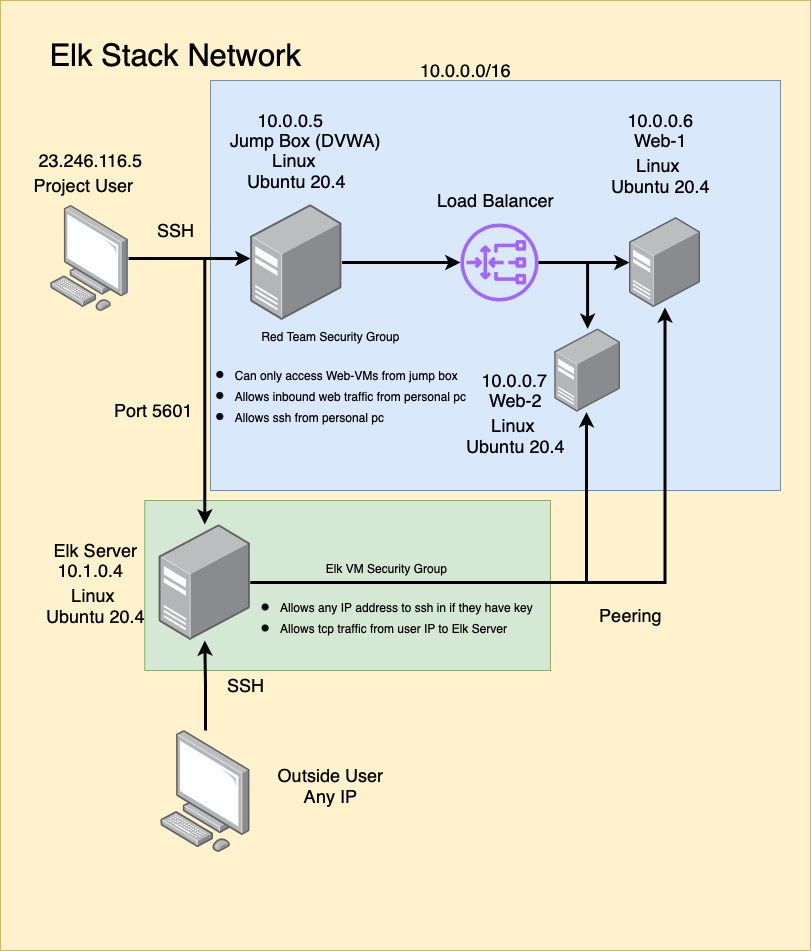

The diagram above was exported from draw.io. Its source (the exported page's mxGraphModel, read from the mxfile embedded in the PNG):
<mxGraphModel dx="1186" dy="823" grid="1" gridSize="10" guides="1" tooltips="1" connect="1" arrows="1" fold="1" page="1" pageScale="1" pageWidth="850" pageHeight="1100" math="0" shadow="0">
  <root>
    <mxCell id="0" />
    <mxCell id="1" parent="0" />
    <mxCell id="eNReTzhDExPzdMY4DDM1-36" value="" style="rounded=0;whiteSpace=wrap;html=1;fontSize=18;fillColor=#fff2cc;strokeColor=#d6b656;" parent="1" vertex="1">
      <mxGeometry x="10" y="90" width="810" height="950" as="geometry" />
    </mxCell>
    <mxCell id="ukNTNDcjLcgYDm6QPzHX-18" value="" style="rounded=0;whiteSpace=wrap;html=1;fontSize=18;fillColor=#d5e8d4;strokeColor=#82b366;" vertex="1" parent="1">
      <mxGeometry x="154.25" y="590" width="405.75" height="170" as="geometry" />
    </mxCell>
    <mxCell id="eNReTzhDExPzdMY4DDM1-25" value="" style="rounded=0;whiteSpace=wrap;html=1;fontSize=18;fillColor=#dae8fc;strokeColor=#6c8ebf;" parent="1" vertex="1">
      <mxGeometry x="220" y="170" width="570" height="410" as="geometry" />
    </mxCell>
    <mxCell id="eNReTzhDExPzdMY4DDM1-9" style="edgeStyle=orthogonalEdgeStyle;rounded=0;orthogonalLoop=1;jettySize=auto;html=1;entryX=0;entryY=0.466;entryDx=0;entryDy=0;entryPerimeter=0;strokeWidth=3;" parent="1" source="eNReTzhDExPzdMY4DDM1-1" target="eNReTzhDExPzdMY4DDM1-4" edge="1">
      <mxGeometry relative="1" as="geometry" />
    </mxCell>
    <mxCell id="eNReTzhDExPzdMY4DDM1-22" style="edgeStyle=orthogonalEdgeStyle;rounded=0;orthogonalLoop=1;jettySize=auto;html=1;fontSize=18;strokeWidth=3;" parent="1" source="eNReTzhDExPzdMY4DDM1-1" target="eNReTzhDExPzdMY4DDM1-20" edge="1">
      <mxGeometry relative="1" as="geometry" />
    </mxCell>
    <object label="" id="eNReTzhDExPzdMY4DDM1-1">
      <mxCell style="points=[];aspect=fixed;html=1;align=center;shadow=0;dashed=0;image;image=img/lib/allied_telesis/computer_and_terminals/Personal_Computer.svg;" parent="1" vertex="1">
        <mxGeometry x="60" y="295" width="78.21" height="106" as="geometry" />
      </mxCell>
    </object>
    <mxCell id="eNReTzhDExPzdMY4DDM1-2" value="&lt;font style=&quot;font-size: 18px&quot;&gt;Project User&lt;/font&gt;" style="text;html=1;align=center;verticalAlign=middle;resizable=0;points=[];autosize=1;strokeColor=none;fillColor=none;" parent="1" vertex="1">
      <mxGeometry x="38.49000000000001" y="265" width="110" height="20" as="geometry" />
    </mxCell>
    <mxCell id="eNReTzhDExPzdMY4DDM1-15" style="edgeStyle=orthogonalEdgeStyle;rounded=0;orthogonalLoop=1;jettySize=auto;html=1;fontSize=18;strokeWidth=3;" parent="1" source="eNReTzhDExPzdMY4DDM1-3" target="eNReTzhDExPzdMY4DDM1-14" edge="1">
      <mxGeometry relative="1" as="geometry" />
    </mxCell>
    <mxCell id="eNReTzhDExPzdMY4DDM1-34" style="edgeStyle=orthogonalEdgeStyle;rounded=0;orthogonalLoop=1;jettySize=auto;html=1;fontSize=18;strokeWidth=3;" parent="1" source="eNReTzhDExPzdMY4DDM1-3" target="eNReTzhDExPzdMY4DDM1-10" edge="1">
      <mxGeometry relative="1" as="geometry" />
    </mxCell>
    <mxCell id="eNReTzhDExPzdMY4DDM1-3" value="" style="sketch=0;outlineConnect=0;fontColor=#232F3E;gradientColor=none;fillColor=#A166FF;strokeColor=none;dashed=0;verticalLabelPosition=bottom;verticalAlign=top;align=center;html=1;fontSize=12;fontStyle=0;aspect=fixed;pointerEvents=1;shape=mxgraph.aws4.gateway_load_balancer;" parent="1" vertex="1">
      <mxGeometry x="470" y="313" width="78" height="78" as="geometry" />
    </mxCell>
    <mxCell id="eNReTzhDExPzdMY4DDM1-8" style="edgeStyle=orthogonalEdgeStyle;rounded=0;orthogonalLoop=1;jettySize=auto;html=1;strokeWidth=3;" parent="1" source="eNReTzhDExPzdMY4DDM1-4" target="eNReTzhDExPzdMY4DDM1-3" edge="1">
      <mxGeometry relative="1" as="geometry" />
    </mxCell>
    <mxCell id="eNReTzhDExPzdMY4DDM1-4" value="" style="points=[];aspect=fixed;html=1;align=center;shadow=0;dashed=0;image;image=img/lib/allied_telesis/computer_and_terminals/Server_Desktop.svg;" parent="1" vertex="1">
      <mxGeometry x="260" y="294" width="91.51" height="116" as="geometry" />
    </mxCell>
    <mxCell id="eNReTzhDExPzdMY4DDM1-7" value="&lt;font style=&quot;font-size: 18px&quot;&gt;Jump Box (DVWA)&lt;br&gt;&lt;br&gt;&lt;/font&gt;" style="text;html=1;align=center;verticalAlign=middle;resizable=0;points=[];autosize=1;strokeColor=none;fillColor=none;" parent="1" vertex="1">
      <mxGeometry x="230" y="220" width="170" height="40" as="geometry" />
    </mxCell>
    <mxCell id="eNReTzhDExPzdMY4DDM1-10" value="" style="points=[];aspect=fixed;html=1;align=center;shadow=0;dashed=0;image;image=img/lib/allied_telesis/computer_and_terminals/Server_Desktop.svg;" parent="1" vertex="1">
      <mxGeometry x="638.99" y="307" width="71.01" height="90" as="geometry" />
    </mxCell>
    <mxCell id="eNReTzhDExPzdMY4DDM1-11" value="&lt;font style=&quot;font-size: 18px&quot;&gt;10.0.0.5&lt;br&gt;&lt;/font&gt;" style="text;html=1;align=center;verticalAlign=middle;resizable=0;points=[];autosize=1;strokeColor=none;fillColor=none;" parent="1" vertex="1">
      <mxGeometry x="260" y="200" width="80" height="20" as="geometry" />
    </mxCell>
    <mxCell id="eNReTzhDExPzdMY4DDM1-14" value="" style="points=[];aspect=fixed;html=1;align=center;shadow=0;dashed=0;image;image=img/lib/allied_telesis/computer_and_terminals/Server_Desktop.svg;" parent="1" vertex="1">
      <mxGeometry x="564.24" y="418.33" width="65.76" height="83.35" as="geometry" />
    </mxCell>
    <mxCell id="eNReTzhDExPzdMY4DDM1-16" value="&lt;font style=&quot;font-size: 18px&quot;&gt;10.0.0.6&lt;br&gt;&lt;/font&gt;" style="text;html=1;align=center;verticalAlign=middle;resizable=0;points=[];autosize=1;strokeColor=none;fillColor=none;" parent="1" vertex="1">
      <mxGeometry x="630" y="200" width="80" height="20" as="geometry" />
    </mxCell>
    <mxCell id="eNReTzhDExPzdMY4DDM1-17" value="&lt;font style=&quot;font-size: 18px&quot;&gt;10.0.0.7&lt;br&gt;&lt;/font&gt;" style="text;html=1;align=center;verticalAlign=middle;resizable=0;points=[];autosize=1;strokeColor=none;fillColor=none;" parent="1" vertex="1">
      <mxGeometry x="484.24" y="460" width="80" height="20" as="geometry" />
    </mxCell>
    <mxCell id="eNReTzhDExPzdMY4DDM1-18" value="&lt;font style=&quot;font-size: 18px&quot;&gt;Web-1&lt;br&gt;&lt;/font&gt;" style="text;html=1;align=center;verticalAlign=middle;resizable=0;points=[];autosize=1;strokeColor=none;fillColor=none;" parent="1" vertex="1">
      <mxGeometry x="635" y="220" width="70" height="20" as="geometry" />
    </mxCell>
    <mxCell id="eNReTzhDExPzdMY4DDM1-19" value="&lt;font style=&quot;font-size: 18px&quot;&gt;Web-2&lt;br&gt;&lt;/font&gt;" style="text;html=1;align=center;verticalAlign=middle;resizable=0;points=[];autosize=1;strokeColor=none;fillColor=none;" parent="1" vertex="1">
      <mxGeometry x="490" y="480" width="70" height="20" as="geometry" />
    </mxCell>
    <mxCell id="eNReTzhDExPzdMY4DDM1-29" style="edgeStyle=orthogonalEdgeStyle;rounded=0;orthogonalLoop=1;jettySize=auto;html=1;fontSize=18;strokeWidth=3;" parent="1" source="eNReTzhDExPzdMY4DDM1-20" target="eNReTzhDExPzdMY4DDM1-14" edge="1">
      <mxGeometry relative="1" as="geometry">
        <Array as="points">
          <mxPoint x="596" y="672" />
          <mxPoint x="596" y="478" />
        </Array>
      </mxGeometry>
    </mxCell>
    <mxCell id="eNReTzhDExPzdMY4DDM1-32" style="edgeStyle=orthogonalEdgeStyle;rounded=0;orthogonalLoop=1;jettySize=auto;html=1;fontSize=18;strokeWidth=3;" parent="1" source="eNReTzhDExPzdMY4DDM1-20" target="eNReTzhDExPzdMY4DDM1-10" edge="1">
      <mxGeometry relative="1" as="geometry" />
    </mxCell>
    <mxCell id="eNReTzhDExPzdMY4DDM1-20" value="" style="points=[];aspect=fixed;html=1;align=center;shadow=0;dashed=0;image;image=img/lib/allied_telesis/computer_and_terminals/Server_Desktop.svg;" parent="1" vertex="1">
      <mxGeometry x="168.49" y="614" width="91.51" height="116" as="geometry" />
    </mxCell>
    <mxCell id="eNReTzhDExPzdMY4DDM1-23" value="&lt;font style=&quot;font-size: 18px&quot;&gt;Elk Server&lt;/font&gt;" style="text;html=1;align=center;verticalAlign=middle;resizable=0;points=[];autosize=1;strokeColor=none;fillColor=none;" parent="1" vertex="1">
      <mxGeometry x="54.99999999999999" y="630" width="100" height="20" as="geometry" />
    </mxCell>
    <mxCell id="eNReTzhDExPzdMY4DDM1-24" value="&lt;font style=&quot;font-size: 18px&quot;&gt;10.1.0.4&lt;br&gt;&lt;/font&gt;" style="text;html=1;align=center;verticalAlign=middle;resizable=0;points=[];autosize=1;strokeColor=none;fillColor=none;" parent="1" vertex="1">
      <mxGeometry x="60" y="650" width="80" height="20" as="geometry" />
    </mxCell>
    <mxCell id="eNReTzhDExPzdMY4DDM1-26" value="&lt;font style=&quot;font-size: 18px&quot;&gt;10.0.0.0/16&lt;br&gt;&lt;/font&gt;" style="text;html=1;align=center;verticalAlign=middle;resizable=0;points=[];autosize=1;strokeColor=none;fillColor=none;" parent="1" vertex="1">
      <mxGeometry x="420" y="150" width="110" height="20" as="geometry" />
    </mxCell>
    <mxCell id="eNReTzhDExPzdMY4DDM1-27" value="&lt;font style=&quot;font-size: 18px&quot;&gt;Port 5601&lt;br&gt;&lt;/font&gt;" style="text;html=1;align=center;verticalAlign=middle;resizable=0;points=[];autosize=1;strokeColor=none;fillColor=none;" parent="1" vertex="1">
      <mxGeometry x="118.49" y="490" width="90" height="20" as="geometry" />
    </mxCell>
    <mxCell id="eNReTzhDExPzdMY4DDM1-28" value="&lt;font style=&quot;font-size: 18px&quot;&gt;SSH&lt;br&gt;&lt;/font&gt;" style="text;html=1;align=center;verticalAlign=middle;resizable=0;points=[];autosize=1;strokeColor=none;fillColor=none;" parent="1" vertex="1">
      <mxGeometry x="160" y="310" width="50" height="20" as="geometry" />
    </mxCell>
    <mxCell id="eNReTzhDExPzdMY4DDM1-31" value="&lt;font style=&quot;font-size: 18px&quot;&gt;Load Balancer&lt;br&gt;&lt;/font&gt;" style="text;html=1;align=center;verticalAlign=middle;resizable=0;points=[];autosize=1;strokeColor=none;fillColor=none;" parent="1" vertex="1">
      <mxGeometry x="440" y="280" width="130" height="20" as="geometry" />
    </mxCell>
    <mxCell id="eNReTzhDExPzdMY4DDM1-37" value="&lt;font style=&quot;font-size: 31px&quot;&gt;Elk Stack Network&lt;/font&gt;" style="text;html=1;align=center;verticalAlign=middle;resizable=0;points=[];autosize=1;strokeColor=none;fillColor=none;fontSize=18;" parent="1" vertex="1">
      <mxGeometry x="50" y="130" width="270" height="30" as="geometry" />
    </mxCell>
    <mxCell id="eNReTzhDExPzdMY4DDM1-38" value="Peering&lt;br&gt;" style="text;html=1;align=center;verticalAlign=middle;resizable=0;points=[];autosize=1;strokeColor=none;fillColor=none;fontSize=18;" parent="1" vertex="1">
      <mxGeometry x="600" y="690" width="80" height="30" as="geometry" />
    </mxCell>
    <mxCell id="eNReTzhDExPzdMY4DDM1-39" value="&lt;font style=&quot;font-size: 18px&quot;&gt;23.246.116.5&lt;br&gt;&lt;/font&gt;" style="text;html=1;align=center;verticalAlign=middle;resizable=0;points=[];autosize=1;strokeColor=none;fillColor=none;" parent="1" vertex="1">
      <mxGeometry x="40" y="240" width="120" height="20" as="geometry" />
    </mxCell>
    <mxCell id="ukNTNDcjLcgYDm6QPzHX-4" value="Linux &lt;br&gt;Ubuntu 20.4" style="text;html=1;align=center;verticalAlign=middle;resizable=0;points=[];autosize=1;strokeColor=none;fillColor=none;fontSize=18;" vertex="1" parent="1">
      <mxGeometry x="50" y="670" width="110" height="50" as="geometry" />
    </mxCell>
    <mxCell id="ukNTNDcjLcgYDm6QPzHX-5" value="Linux &lt;br&gt;Ubuntu 20.4" style="text;html=1;align=center;verticalAlign=middle;resizable=0;points=[];autosize=1;strokeColor=none;fillColor=none;fontSize=18;" vertex="1" parent="1">
      <mxGeometry x="615" y="240" width="110" height="50" as="geometry" />
    </mxCell>
    <mxCell id="ukNTNDcjLcgYDm6QPzHX-6" value="Linux &lt;br&gt;Ubuntu 20.4" style="text;html=1;align=center;verticalAlign=middle;resizable=0;points=[];autosize=1;strokeColor=none;fillColor=none;fontSize=18;" vertex="1" parent="1">
      <mxGeometry x="470" y="500" width="110" height="50" as="geometry" />
    </mxCell>
    <mxCell id="ukNTNDcjLcgYDm6QPzHX-7" value="Linux &lt;br&gt;Ubuntu 20.4" style="text;html=1;align=center;verticalAlign=middle;resizable=0;points=[];autosize=1;strokeColor=none;fillColor=none;fontSize=18;" vertex="1" parent="1">
      <mxGeometry x="250.76" y="235" width="110" height="50" as="geometry" />
    </mxCell>
    <mxCell id="ukNTNDcjLcgYDm6QPzHX-13" style="edgeStyle=orthogonalEdgeStyle;rounded=0;orthogonalLoop=1;jettySize=auto;html=1;fontSize=18;strokeWidth=3;" edge="1" parent="1" source="ukNTNDcjLcgYDm6QPzHX-9" target="eNReTzhDExPzdMY4DDM1-20">
      <mxGeometry relative="1" as="geometry" />
    </mxCell>
    <object label="" id="ukNTNDcjLcgYDm6QPzHX-9">
      <mxCell style="points=[];aspect=fixed;html=1;align=center;shadow=0;dashed=0;image;image=img/lib/allied_telesis/computer_and_terminals/Personal_Computer.svg;" vertex="1" parent="1">
        <mxGeometry x="170" y="820" width="90" height="121.98" as="geometry" />
      </mxCell>
    </object>
    <mxCell id="ukNTNDcjLcgYDm6QPzHX-14" value="Outside User&lt;br&gt;Any IP" style="text;html=1;align=center;verticalAlign=middle;resizable=0;points=[];autosize=1;strokeColor=none;fillColor=none;fontSize=18;" vertex="1" parent="1">
      <mxGeometry x="280" y="850" width="120" height="50" as="geometry" />
    </mxCell>
    <mxCell id="ukNTNDcjLcgYDm6QPzHX-15" value="SSH&lt;br&gt;" style="text;html=1;align=center;verticalAlign=middle;resizable=0;points=[];autosize=1;strokeColor=none;fillColor=none;fontSize=18;" vertex="1" parent="1">
      <mxGeometry x="230" y="760" width="50" height="30" as="geometry" />
    </mxCell>
    <mxCell id="ukNTNDcjLcgYDm6QPzHX-17" value="&lt;font&gt;&lt;span style=&quot;font-size: 12px&quot;&gt;Red Team Security Group&lt;/span&gt;&lt;br&gt;&lt;div style=&quot;text-align: left&quot;&gt;&lt;ul&gt;&lt;li&gt;&lt;span style=&quot;font-size: 12px&quot;&gt;Can only access Web-VMs from&amp;nbsp;jump box&amp;nbsp;&lt;/span&gt;&lt;/li&gt;&lt;li&gt;&lt;span style=&quot;font-size: 12px&quot;&gt;Allows inbound web traffic from personal pc&lt;/span&gt;&lt;/li&gt;&lt;li&gt;&lt;span style=&quot;font-size: 12px&quot;&gt;Allows ssh from personal pc&lt;/span&gt;&lt;/li&gt;&lt;/ul&gt;&lt;/div&gt;&lt;/font&gt;" style="text;html=1;align=center;verticalAlign=middle;resizable=0;points=[];autosize=1;strokeColor=none;fillColor=none;fontSize=18;" vertex="1" parent="1">
      <mxGeometry x="195" y="403.33000000000004" width="290" height="140" as="geometry" />
    </mxCell>
    <mxCell id="ukNTNDcjLcgYDm6QPzHX-24" value="&lt;font&gt;&lt;span style=&quot;font-size: 12px&quot;&gt;Elk VM Security Group&lt;/span&gt;&lt;br&gt;&lt;div style=&quot;text-align: left&quot;&gt;&lt;ul&gt;&lt;li&gt;&lt;span style=&quot;font-size: 12px&quot;&gt;Allows any IP&amp;nbsp;address to ssh in if they have key&lt;/span&gt;&lt;/li&gt;&lt;li&gt;&lt;span style=&quot;font-size: 12px&quot;&gt;Allows tcp traffic from user IP to Elk Server&lt;/span&gt;&lt;/li&gt;&lt;/ul&gt;&lt;/div&gt;&lt;/font&gt;" style="text;html=1;align=center;verticalAlign=middle;resizable=0;points=[];autosize=1;strokeColor=none;fillColor=none;fontSize=18;" vertex="1" parent="1">
      <mxGeometry x="240.76" y="640" width="310" height="110" as="geometry" />
    </mxCell>
  </root>
</mxGraphModel>